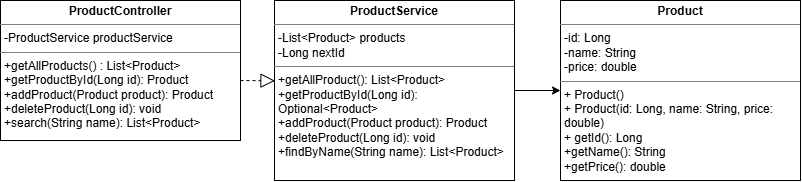

The diagram above was exported from draw.io. Its source (the exported page's mxGraphModel, read from the mxfile embedded in the PNG):
<mxGraphModel dx="887" dy="997" grid="1" gridSize="10" guides="1" tooltips="1" connect="1" arrows="1" fold="1" page="1" pageScale="1" pageWidth="827" pageHeight="1169" math="0" shadow="0">
  <root>
    <mxCell id="0" />
    <mxCell id="1" parent="0" />
    <mxCell id="Wh8rSDSrMiI_E8bWU0zx-10" parent="1" style="verticalAlign=top;align=left;overflow=fill;html=1;whiteSpace=wrap;" value="&lt;p style=&quot;margin:0px;margin-top:4px;text-align:center;&quot;&gt;&lt;b&gt;Product&lt;/b&gt;&lt;/p&gt;&lt;hr size=&quot;1&quot; style=&quot;border-style:solid;&quot;&gt;&lt;p style=&quot;margin:0px;margin-left:4px;&quot;&gt;-id: Long&lt;/p&gt;&lt;p style=&quot;margin:0px;margin-left:4px;&quot;&gt;-name: String&lt;/p&gt;&lt;p style=&quot;margin:0px;margin-left:4px;&quot;&gt;-price: double&lt;/p&gt;&lt;hr size=&quot;1&quot; style=&quot;border-style:solid;&quot;&gt;&lt;p style=&quot;margin:0px;margin-left:4px;&quot;&gt;+ Product()&lt;/p&gt;&lt;p style=&quot;margin:0px;margin-left:4px;&quot;&gt;+ Product(id: Long, name: String, price: double)&lt;/p&gt;&lt;p style=&quot;margin:0px;margin-left:4px;&quot;&gt;+ getId(): Long&lt;/p&gt;&lt;p style=&quot;margin:0px;margin-left:4px;&quot;&gt;+getName(): String&lt;/p&gt;&lt;p style=&quot;margin:0px;margin-left:4px;&quot;&gt;+getPrice(): double&lt;/p&gt;" vertex="1">
      <mxGeometry height="180" width="240" x="580" y="230" as="geometry" />
    </mxCell>
    <mxCell id="Oj8uCiLQiiCZPO-iiMoc-2" parent="1" style="verticalAlign=top;align=left;overflow=fill;html=1;whiteSpace=wrap;" value="&lt;p style=&quot;margin:0px;margin-top:4px;text-align:center;&quot;&gt;&lt;b&gt;ProductController&lt;/b&gt;&lt;/p&gt;&lt;hr size=&quot;1&quot; style=&quot;border-style:solid;&quot;&gt;&lt;p style=&quot;margin:0px;margin-left:4px;&quot;&gt;-ProductService productService&lt;/p&gt;&lt;hr size=&quot;1&quot; style=&quot;border-style:solid;&quot;&gt;&lt;p style=&quot;margin:0px;margin-left:4px;&quot;&gt;+getAllProducts() : List&amp;lt;Product&amp;gt;&lt;/p&gt;&lt;p style=&quot;margin:0px;margin-left:4px;&quot;&gt;+getProductById(Long id): Product&lt;/p&gt;&lt;p style=&quot;margin:0px;margin-left:4px;&quot;&gt;+addProduct(Product product): Product&lt;/p&gt;&lt;p style=&quot;margin:0px;margin-left:4px;&quot;&gt;+deleteProduct(Long id): void&lt;/p&gt;&lt;p style=&quot;margin:0px;margin-left:4px;&quot;&gt;+search(String name): List&amp;lt;Product&amp;gt;&lt;/p&gt;&lt;p style=&quot;margin:0px;margin-left:4px;&quot;&gt;&lt;br&gt;&lt;/p&gt;" vertex="1">
      <mxGeometry height="140" width="240" x="20" y="230" as="geometry" />
    </mxCell>
    <mxCell id="Oj8uCiLQiiCZPO-iiMoc-3" parent="1" style="verticalAlign=top;align=left;overflow=fill;html=1;whiteSpace=wrap;" value="&lt;p style=&quot;margin:0px;margin-top:4px;text-align:center;&quot;&gt;&lt;b&gt;ProductService&lt;/b&gt;&lt;/p&gt;&lt;hr size=&quot;1&quot; style=&quot;border-style:solid;&quot;&gt;&lt;p style=&quot;margin:0px;margin-left:4px;&quot;&gt;-List&amp;lt;Product&amp;gt; products&lt;/p&gt;&lt;p style=&quot;margin:0px;margin-left:4px;&quot;&gt;-Long nextId&lt;/p&gt;&lt;hr size=&quot;1&quot; style=&quot;border-style:solid;&quot;&gt;&lt;p style=&quot;margin:0px;margin-left:4px;&quot;&gt;+getAllProduct(): List&amp;lt;Product&amp;gt;&lt;/p&gt;&lt;p style=&quot;margin:0px;margin-left:4px;&quot;&gt;+getProductById(Long id): Optional&amp;lt;Product&amp;gt;&lt;/p&gt;&lt;p style=&quot;margin:0px;margin-left:4px;&quot;&gt;+addProduct(Product product): Product&lt;/p&gt;&lt;p style=&quot;margin:0px;margin-left:4px;&quot;&gt;+deleteProduct(Long id): void&lt;/p&gt;&lt;p style=&quot;margin:0px;margin-left:4px;&quot;&gt;+findByName(String name): List&amp;lt;Product&amp;gt;&lt;/p&gt;" vertex="1">
      <mxGeometry height="180" width="240" x="294" y="230" as="geometry" />
    </mxCell>
    <mxCell id="Oj8uCiLQiiCZPO-iiMoc-5" edge="1" parent="1" source="Oj8uCiLQiiCZPO-iiMoc-3" style="endArrow=classic;html=1;rounded=0;exitX=1;exitY=0.5;exitDx=0;exitDy=0;" value="">
      <mxGeometry height="50" relative="1" width="50" as="geometry">
        <mxPoint x="530" y="370" as="sourcePoint" />
        <mxPoint x="580" y="320" as="targetPoint" />
      </mxGeometry>
    </mxCell>
    <mxCell id="Oj8uCiLQiiCZPO-iiMoc-7" edge="1" parent="1" style="endArrow=block;dashed=1;endFill=0;endSize=12;html=1;rounded=0;entryX=0.002;entryY=0.446;entryDx=0;entryDy=0;entryPerimeter=0;" target="Oj8uCiLQiiCZPO-iiMoc-3" value="">
      <mxGeometry relative="1" width="160" as="geometry">
        <mxPoint x="260" y="310" as="sourcePoint" />
        <mxPoint x="290" y="310" as="targetPoint" />
      </mxGeometry>
    </mxCell>
  </root>
</mxGraphModel>